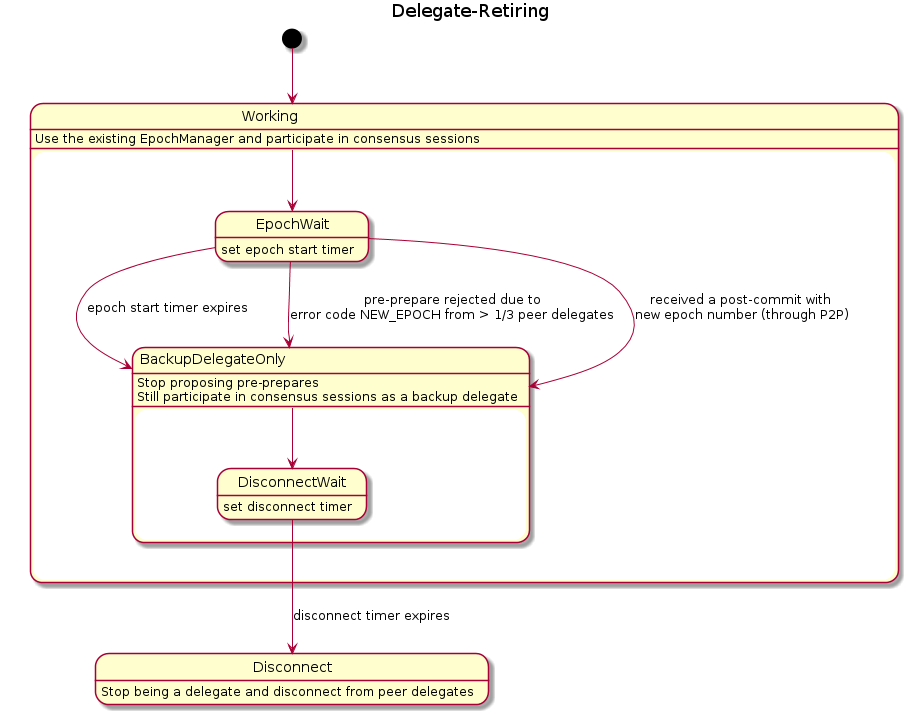

The diagram above was rendered by PlantUML. Its source (embedded in the PNG):
@startuml

Title Delegate-Retiring

[*] --> Working

State Working{
	Working : Use the existing EpochManager and participate in consensus sessions
	Working --> EpochWait
	EpochWait : set epoch start timer
	EpochWait --> BackupDelegateOnly : epoch start timer expires
	EpochWait --> BackupDelegateOnly : pre-prepare rejected due to\nerror code NEW_EPOCH from > 1/3 peer delegates
	EpochWait --> BackupDelegateOnly : received a post-commit with \nnew epoch number (through P2P)

	State BackupDelegateOnly{
		BackupDelegateOnly : Stop proposing pre-prepares
		BackupDelegateOnly : Still participate in consensus sessions as a backup delegate
		BackupDelegateOnly --> DisconnectWait
		DisconnectWait : set disconnect timer
	}

}

DisconnectWait --> Disconnect : disconnect timer expires

State Disconnect{
	Disconnect : Stop being a delegate and disconnect from peer delegates
}

@enduml